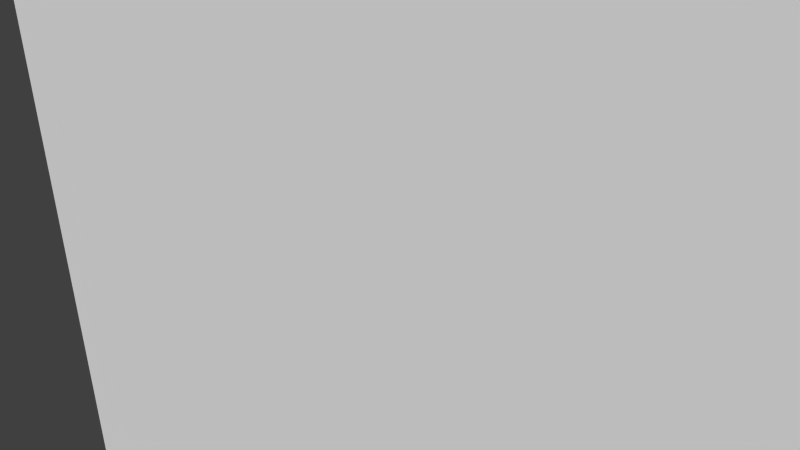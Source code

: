 # Source: leftGate.blend  (saved by Blender 2.69.0; exported with 4.5.12 LTS)
import bpy
from mathutils import Matrix  # noqa: F401  (used for matrix-valued properties, if any)

bpy.ops.wm.read_factory_settings(use_empty=True)
scene = bpy.context.scene
scene.name = 'Scene'

# ---- collections
col_collection_1 = bpy.data.collections.new('Collection 1'); scene.collection.children.link(col_collection_1)

# ---- materials (node trees are filled in below, after node groups)
mat_material = bpy.data.materials.new('Material')
mat_material.alpha_threshold = 0.0
mat_material.use_transparent_shadow = False
mat_material.roughness = 0.5
mat_material.line_color = (0.0, 0.0, 0.0, 1.0)

# ---- material node trees

# ---- world
world_world = bpy.data.worlds.new('World'); scene.world = world_world
world_world.color = (0.05088, 0.05088, 0.05088)
world_world.use_sun_shadow = False
world_world.sun_shadow_jitter_overblur = 0.0
world_world.cycles.sampling_method = 'MANUAL'
world_world.cycles.sample_map_resolution = 256

# ---- cameras
cam_camera = bpy.data.cameras.new('Camera')
cam_camera.clip_end = 100.0
cam_camera.lens = 35.0
cam_camera.sensor_width = 32.0
cam_camera.sensor_height = 18.0
cam_camera.ortho_scale = 7.314
cam_camera.dof.focus_distance = 0.0
cam_camera.dof.aperture_fstop = 128.0

# ---- meshes
me_cube = bpy.data.meshes.new('Cube')
me_cube.from_pydata([(1.0, 1.0, -1.0), (1.0, -1.0, -1.0), (-1.0, -1.0, -1.0), (-1.0, 1.0, -1.0), (1.0, 1.0, 1.0), (1.0, -1.0, 1.0), (-1.0, -1.0, 1.0), (-1.0, 1.0, 1.0)], [], [(0, 1, 2, 3), (4, 7, 6, 5), (0, 4, 5, 1), (1, 5, 6, 2), (2, 6, 7, 3), (4, 0, 3, 7)])
me_cube.materials.append(mat_material)
me_cube.use_remesh_preserve_volume = False
me_cube.use_remesh_preserve_attributes = False
me_cube.use_mirror_vertex_groups = False
me_cube.update()

# ---- objects
ob_cube = bpy.data.objects.new('Cube', me_cube)
ob_camera = bpy.data.objects.new('Camera', cam_camera)

# ---- transforms, parenting, visibility, modifiers, constraints
ob_cube.location = (0.0, 0.0, 0.0)
ob_cube.rotation_euler = (4.712, 0.0, 0.0)
ob_cube.scale = (8.0, 8.0, 1.0)
ob_cube.lock_rotations_4d = False
ob_cube.empty_display_type = 'ARROWS'
ob_cube.lineart.crease_threshold = 0.0
ob_camera.location = (7.481, -6.508, 5.344)
ob_camera.rotation_euler = (1.109, 0.01082, 0.8149)
ob_camera.lock_rotations_4d = False
ob_camera.empty_display_type = 'ARROWS'
ob_camera.color = (0.0, 0.0, 0.0, 0.0)
ob_camera.display_type = 'WIRE'
ob_camera.lineart.crease_threshold = 0.0

# ---- collection membership
col_collection_1.objects.link(ob_cube)
col_collection_1.objects.link(ob_camera)

# ---- scene / render settings (as saved in the file)
scene.camera = ob_camera
scene.frame_start = 1; scene.frame_end = 250; scene.frame_set(1)
scene.render.engine = 'BLENDER_EEVEE_NEXT'
scene.render.image_settings.compression = 90
scene.render.resolution_percentage = 50
scene.render.dither_intensity = 0.0
scene.cycles.use_denoising = False
scene.cycles.samples = 10
scene.cycles.sampling_pattern = 'TABULATED_SOBOL'
scene.cycles.light_sampling_threshold = 0.0
scene.cycles.use_adaptive_sampling = False
scene.cycles.use_light_tree = False
scene.cycles.blur_glossy = 0.0
scene.cycles.volume_bounces = 1
scene.cycles.pixel_filter_type = 'GAUSSIAN'
scene.cycles.sample_clamp_indirect = 0.0
scene.view_settings.view_transform = 'Standard'
bpy.context.view_layer.update()

# ---- added for rendering (the .blend has no usable light): sun
light_auto_sun = bpy.data.lights.new('AutoSun', 'SUN')
light_auto_sun.energy = 3.0
light_auto_sun.angle = 0.0523599
ob_auto_sun = bpy.data.objects.new('AutoSun', light_auto_sun)
scene.collection.objects.link(ob_auto_sun)
ob_auto_sun.rotation_euler = (0.872665, 0.174533, 0.523599)
bpy.context.view_layer.update()

